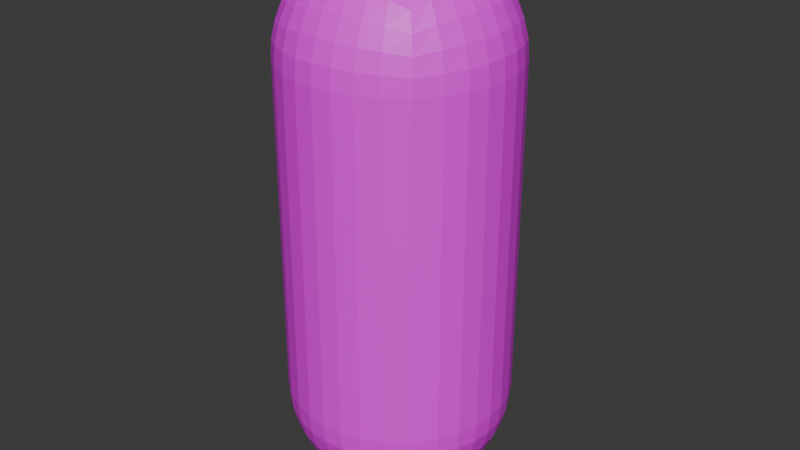 # Source: player1.blend  (saved by Blender 5.1.29; exported with 4.5.12 LTS)
import bpy
from mathutils import Matrix  # noqa: F401  (used for matrix-valued properties, if any)

bpy.ops.wm.read_factory_settings(use_empty=True)
scene = bpy.context.scene
scene.name = 'Scene'

# ---- collections
col_collection = bpy.data.collections.new('Collection'); scene.collection.children.link(col_collection)

# ---- images (referenced by path relative to the original .blend; pixels are not part of the script)
import os
ASSET_DIR = os.environ.get("B2B_ASSET_DIR", "")  # directory of the original .blend (textures are referenced by path, not embedded)
HERE = os.path.dirname(os.path.abspath(__file__))  # packed textures are extracted next to this script under _unpacked/

def load_image(name, relpath, width, height, colorspace="sRGB"):
    """Load a texture the original file referenced (path relative to the .blend, or extracted next to this script)."""
    p = next((c for c in (os.path.join(HERE, relpath), os.path.join(ASSET_DIR, relpath)) if relpath and os.path.exists(c)), "")
    if p:
        img = bpy.data.images.load(p, check_existing=True)
        img.name = name
    else:  # same state as the original file: an image datablock whose file is absent (Cycles renders it pink)
        img = bpy.data.images.new(name, width, height)
        img.source = "FILE"
        img.filepath = "//" + (relpath or name)
    img.colorspace_settings.name = colorspace
    return img
img_player1_base_color = load_image('Player1 Base Color', 'Player1 Base Color.png', 1024, 1024, 'sRGB')

# ---- materials (node trees are filled in below, after node groups)
mat_material_001 = bpy.data.materials.new('Material.001')

# ---- material node trees
mat_material_001.use_nodes = True; mat_material_001.node_tree.nodes.clear()
_N = mat_material_001.node_tree.nodes; _L = mat_material_001.node_tree.links
n0 = _N.new('ShaderNodeBsdfPrincipled'); n0.name = 'Principled BSDF'; n0.location = (-200, 100)
n1 = _N.new('ShaderNodeOutputMaterial'); n1.name = 'Material Output'; n1.location = (200, 100)
n2 = _N.new('ShaderNodeTexImage'); n2.name = 'Image Texture'; n2.location = (-490, 80)
n2.image = img_player1_base_color
_L.new(n0.outputs[0], n1.inputs[0])
_L.new(n2.outputs[0], n0.inputs[0])
n1.is_active_output = True

# ---- world
world_world = bpy.data.worlds.new('World'); scene.world = world_world
world_world.use_nodes = True; world_world.node_tree.nodes.clear()
_N = world_world.node_tree.nodes; _L = world_world.node_tree.links
n0 = _N.new('ShaderNodeOutputWorld'); n0.name = 'World Output'; n0.location = (200, 100)
n1 = _N.new('ShaderNodeBackground'); n1.name = 'Background'; n1.location = (-200, 100)
n1.inputs[0].default_value = (0.05088, 0.05088, 0.05088, 1.0)
_L.new(n1.outputs[0], n0.inputs[0])
n0.is_active_output = True
world_world.color = (0.05088, 0.05088, 0.05088)
world_world.sun_shadow_jitter_overblur = 0.0

# ---- meshes
me_roundcube = bpy.data.meshes.new('Roundcube')
me_roundcube.from_pydata([(0.3464, 0.3464, -1.246), (0.2598, 0.3824, -1.282), (0.1732, 0.4062, -1.306), (0.0866, 0.4198, -1.32), (0.0, 0.4243, -1.324), (-0.0866, 0.4198, -1.32), (-0.1732, 0.4062, -1.306), (-0.2598, 0.3824, -1.282), (0.3824, 0.3824, -1.16), (0.2868, 0.4421, -1.187), (0.1912, 0.4802, -1.205), (0.09561, 0.5017, -1.215), (0.0, 0.5087, -1.218), (-0.09561, 0.5017, -1.215), (-0.1912, 0.4802, -1.205), (-0.2868, 0.4421, -1.187), (0.4062, 0.4062, -1.073), (0.3047, 0.4802, -1.091), (0.2031, 0.5268, -1.103), (0.1016, 0.5528, -1.11), (0.0, 0.5612, -1.112), (-0.1016, 0.5528, -1.11), (-0.2031, 0.5268, -1.103), (-0.3047, 0.4802, -1.091), (0.4198, 0.4198, -0.9866), (0.3149, 0.5017, -0.9956), (0.2099, 0.5528, -1.002), (0.105, 0.5814, -1.005), (0.0, 0.5906, -1.006), (-0.105, 0.5814, -1.005), (-0.2099, 0.5528, -1.002), (-0.3149, 0.5017, -0.9956), (0.4243, 0.4243, -0.9), (0.4243, 0.4243, 0.9), (0.3182, 0.5087, -0.9), (0.3182, 0.5087, 0.9), (0.2121, 0.5612, -0.9), (0.2121, 0.5612, 0.9), (0.1061, 0.5906, -0.9), (0.1061, 0.5906, 0.9), (0.0, 0.6, -0.9), (0.0, 0.6, 0.9), (-0.1061, 0.5906, -0.9), (-0.1061, 0.5906, 0.9), (-0.2121, 0.5612, -0.9), (-0.2121, 0.5612, 0.9), (-0.3182, 0.5087, -0.9), (-0.3182, 0.5087, 0.9), (0.4198, 0.4198, 0.9866), (0.3149, 0.5017, 0.9956), (0.2099, 0.5528, 1.002), (0.105, 0.5814, 1.005), (0.0, 0.5906, 1.006), (-0.105, 0.5814, 1.005), (-0.2099, 0.5528, 1.002), (-0.3149, 0.5017, 0.9956), (0.4062, 0.4062, 1.073), (0.3047, 0.4802, 1.091), (0.2031, 0.5268, 1.103), (0.1016, 0.5528, 1.11), (0.0, 0.5612, 1.112), (-0.1016, 0.5528, 1.11), (-0.2031, 0.5268, 1.103), (-0.3047, 0.4802, 1.091), (0.3824, 0.3824, 1.16), (0.2868, 0.4421, 1.187), (0.1912, 0.4802, 1.205), (0.09561, 0.5017, 1.215), (0.0, 0.5087, 1.218), (-0.09561, 0.5017, 1.215), (-0.1912, 0.4802, 1.205), (-0.2868, 0.4421, 1.187), (-0.3464, 0.3464, -1.246), (-0.3824, 0.2598, -1.282), (-0.4062, 0.1732, -1.306), (-0.4198, 0.0866, -1.32), (-0.4243, 0.0, -1.324), (-0.4198, -0.0866, -1.32), (-0.4062, -0.1732, -1.306), (-0.3824, -0.2598, -1.282), (-0.3824, 0.3824, -1.16), (-0.4421, 0.2868, -1.187), (-0.4802, 0.1912, -1.205), (-0.5017, 0.09561, -1.215), (-0.5087, 0.0, -1.218), (-0.5017, -0.09561, -1.215), (-0.4802, -0.1912, -1.205), (-0.4421, -0.2868, -1.187), (-0.4062, 0.4062, -1.073), (-0.4802, 0.3047, -1.091), (-0.5268, 0.2031, -1.103), (-0.5528, 0.1016, -1.11), (-0.5612, 0.0, -1.112), (-0.5528, -0.1016, -1.11), (-0.5268, -0.2031, -1.103), (-0.4802, -0.3047, -1.091), (-0.4198, 0.4198, -0.9866), (-0.5017, 0.3149, -0.9956), (-0.5528, 0.2099, -1.002), (-0.5814, 0.105, -1.005), (-0.5906, 0.0, -1.006), (-0.5814, -0.105, -1.005), (-0.5528, -0.2099, -1.002), (-0.5017, -0.3149, -0.9956), (-0.4243, 0.4243, -0.9), (-0.4243, 0.4243, 0.9), (-0.5087, 0.3182, -0.9), (-0.5087, 0.3182, 0.9), (-0.5612, 0.2121, -0.9), (-0.5612, 0.2121, 0.9), (-0.5906, 0.1061, -0.9), (-0.5906, 0.1061, 0.9), (-0.6, 0.0, -0.9), (-0.6, 0.0, 0.9), (-0.5906, -0.1061, -0.9), (-0.5906, -0.1061, 0.9), (-0.5612, -0.2121, -0.9), (-0.5612, -0.2121, 0.9), (-0.5087, -0.3182, -0.9), (-0.5087, -0.3182, 0.9), (-0.4198, 0.4198, 0.9866), (-0.5017, 0.3149, 0.9956), (-0.5528, 0.2099, 1.002), (-0.5814, 0.105, 1.005), (-0.5906, 0.0, 1.006), (-0.5814, -0.105, 1.005), (-0.5528, -0.2099, 1.002), (-0.5017, -0.3149, 0.9956), (-0.4062, 0.4062, 1.073), (-0.4802, 0.3047, 1.091), (-0.5268, 0.2031, 1.103), (-0.5528, 0.1016, 1.11), (-0.5612, 0.0, 1.112), (-0.5528, -0.1016, 1.11), (-0.5268, -0.2031, 1.103), (-0.4802, -0.3047, 1.091), (-0.3824, 0.3824, 1.16), (-0.4421, 0.2868, 1.187), (-0.4802, 0.1912, 1.205), (-0.5017, 0.09561, 1.215), (-0.5087, 0.0, 1.218), (-0.5017, -0.09561, 1.215), (-0.4802, -0.1912, 1.205), (-0.4421, -0.2868, 1.187), (-0.3464, -0.3464, -1.246), (-0.2598, -0.3824, -1.282), (-0.1732, -0.4062, -1.306), (-0.0866, -0.4198, -1.32), (0.0, -0.4243, -1.324), (0.0866, -0.4198, -1.32), (0.1732, -0.4062, -1.306), (0.2598, -0.3824, -1.282), (-0.3824, -0.3824, -1.16), (-0.2868, -0.4421, -1.187), (-0.1912, -0.4802, -1.205), (-0.09561, -0.5017, -1.215), (0.0, -0.5087, -1.218), (0.09561, -0.5017, -1.215), (0.1912, -0.4802, -1.205), (0.2868, -0.4421, -1.187), (-0.4062, -0.4062, -1.073), (-0.3047, -0.4802, -1.091), (-0.2031, -0.5268, -1.103), (-0.1016, -0.5528, -1.11), (0.0, -0.5612, -1.112), (0.1016, -0.5528, -1.11), (0.2031, -0.5268, -1.103), (0.3047, -0.4802, -1.091), (-0.4198, -0.4198, -0.9866), (-0.3149, -0.5017, -0.9956), (-0.2099, -0.5528, -1.002), (-0.105, -0.5814, -1.005), (0.0, -0.5906, -1.006), (0.105, -0.5814, -1.005), (0.2099, -0.5528, -1.002), (0.3149, -0.5017, -0.9956), (-0.4243, -0.4243, -0.9), (-0.4243, -0.4243, 0.9), (-0.3182, -0.5087, -0.9), (-0.3182, -0.5087, 0.9), (-0.2121, -0.5612, -0.9), (-0.2121, -0.5612, 0.9), (-0.1061, -0.5906, -0.9), (-0.1061, -0.5906, 0.9), (0.0, -0.6, -0.9), (0.0, -0.6, 0.9), (0.1061, -0.5906, -0.9), (0.1061, -0.5906, 0.9), (0.2121, -0.5612, -0.9), (0.2121, -0.5612, 0.9), (0.3182, -0.5087, -0.9), (0.3182, -0.5087, 0.9), (-0.4198, -0.4198, 0.9866), (-0.3149, -0.5017, 0.9956), (-0.2099, -0.5528, 1.002), (-0.105, -0.5814, 1.005), (0.0, -0.5906, 1.006), (0.105, -0.5814, 1.005), (0.2099, -0.5528, 1.002), (0.3149, -0.5017, 0.9956), (-0.4062, -0.4062, 1.073), (-0.3047, -0.4802, 1.091), (-0.2031, -0.5268, 1.103), (-0.1016, -0.5528, 1.11), (0.0, -0.5612, 1.112), (0.1016, -0.5528, 1.11), (0.2031, -0.5268, 1.103), (0.3047, -0.4802, 1.091), (-0.3824, -0.3824, 1.16), (-0.2868, -0.4421, 1.187), (-0.1912, -0.4802, 1.205), (-0.09561, -0.5017, 1.215), (0.0, -0.5087, 1.218), (0.09561, -0.5017, 1.215), (0.1912, -0.4802, 1.205), (0.2868, -0.4421, 1.187), (0.3464, -0.3464, -1.246), (0.3824, -0.2598, -1.282), (0.4062, -0.1732, -1.306), (0.4198, -0.0866, -1.32), (0.4243, 0.0, -1.324), (0.4198, 0.0866, -1.32), (0.4062, 0.1732, -1.306), (0.3824, 0.2598, -1.282), (0.3824, -0.3824, -1.16), (0.4421, -0.2868, -1.187), (0.4802, -0.1912, -1.205), (0.5017, -0.09561, -1.215), (0.5087, 0.0, -1.218), (0.5017, 0.09561, -1.215), (0.4802, 0.1912, -1.205), (0.4421, 0.2868, -1.187), (0.4062, -0.4062, -1.073), (0.4802, -0.3047, -1.091), (0.5268, -0.2031, -1.103), (0.5528, -0.1016, -1.11), (0.5612, 0.0, -1.112), (0.5528, 0.1016, -1.11), (0.5268, 0.2031, -1.103), (0.4802, 0.3047, -1.091), (0.4198, -0.4198, -0.9866), (0.5017, -0.3149, -0.9956), (0.5528, -0.2099, -1.002), (0.5814, -0.105, -1.005), (0.5906, 0.0, -1.006), (0.5814, 0.105, -1.005), (0.5528, 0.2099, -1.002), (0.5017, 0.3149, -0.9956), (0.4243, -0.4243, -0.9), (0.4243, -0.4243, 0.9), (0.5087, -0.3182, -0.9), (0.5087, -0.3182, 0.9), (0.5612, -0.2121, -0.9), (0.5612, -0.2121, 0.9), (0.5906, -0.1061, -0.9), (0.5906, -0.1061, 0.9), (0.6, 0.0, -0.9), (0.6, 0.0, 0.9), (0.5906, 0.1061, -0.9), (0.5906, 0.1061, 0.9), (0.5612, 0.2121, -0.9), (0.5612, 0.2121, 0.9), (0.5087, 0.3182, -0.9), (0.5087, 0.3182, 0.9), (0.4198, -0.4198, 0.9866), (0.5017, -0.3149, 0.9956), (0.5528, -0.2099, 1.002), (0.5814, -0.105, 1.005), (0.5906, 0.0, 1.006), (0.5814, 0.105, 1.005), (0.5528, 0.2099, 1.002), (0.5017, 0.3149, 0.9956), (0.4062, -0.4062, 1.073), (0.4802, -0.3047, 1.091), (0.5268, -0.2031, 1.103), (0.5528, -0.1016, 1.11), (0.5612, 0.0, 1.112), (0.5528, 0.1016, 1.11), (0.5268, 0.2031, 1.103), (0.4802, 0.3047, 1.091), (0.3824, -0.3824, 1.16), (0.4421, -0.2868, 1.187), (0.4802, -0.1912, 1.205), (0.5017, -0.09561, 1.215), (0.5087, 0.0, 1.218), (0.5017, 0.09561, 1.215), (0.4802, 0.1912, 1.205), (0.4421, 0.2868, 1.187), (0.2868, -0.2868, -1.342), (0.1912, -0.3047, -1.38), (0.09561, -0.3149, -1.402), (0.0, -0.3182, -1.409), (-0.09561, -0.3149, -1.402), (-0.1912, -0.3047, -1.38), (-0.2868, -0.2868, -1.342), (0.3047, -0.1912, -1.38), (0.2031, -0.2031, -1.427), (0.1016, -0.2099, -1.453), (0.0, -0.2121, -1.461), (-0.1016, -0.2099, -1.453), (-0.2031, -0.2031, -1.427), (-0.3047, -0.1912, -1.38), (0.3149, -0.09561, -1.402), (0.2099, -0.1016, -1.453), (0.105, -0.105, -1.481), (0.0, -0.1061, -1.491), (-0.105, -0.105, -1.481), (-0.2099, -0.1016, -1.453), (-0.3149, -0.09561, -1.402), (0.3182, 0.0, -1.409), (0.2121, 0.0, -1.461), (0.1061, 0.0, -1.491), (0.0, 0.0, -1.5), (-0.1061, 0.0, -1.491), (-0.2121, 0.0, -1.461), (-0.3182, 0.0, -1.409), (0.3149, 0.09561, -1.402), (0.2099, 0.1016, -1.453), (0.105, 0.105, -1.481), (0.0, 0.1061, -1.491), (-0.105, 0.105, -1.481), (-0.2099, 0.1016, -1.453), (-0.3149, 0.09561, -1.402), (0.3047, 0.1912, -1.38), (0.2031, 0.2031, -1.427), (0.1016, 0.2099, -1.453), (0.0, 0.2121, -1.461), (-0.1016, 0.2099, -1.453), (-0.2031, 0.2031, -1.427), (-0.3047, 0.1912, -1.38), (0.2868, 0.2868, -1.342), (0.1912, 0.3047, -1.38), (0.09561, 0.3149, -1.402), (0.0, 0.3182, -1.409), (-0.09561, 0.3149, -1.402), (-0.1912, 0.3047, -1.38), (-0.2868, 0.2868, -1.342), (0.3464, 0.3464, 1.246), (0.2598, 0.3824, 1.282), (0.1732, 0.4062, 1.306), (0.0866, 0.4198, 1.32), (0.0, 0.4243, 1.324), (-0.0866, 0.4198, 1.32), (-0.1732, 0.4062, 1.306), (-0.2598, 0.3824, 1.282), (-0.3464, 0.3464, 1.246), (0.3824, 0.2598, 1.282), (0.2868, 0.2868, 1.342), (0.1912, 0.3047, 1.38), (0.09561, 0.3149, 1.402), (0.0, 0.3182, 1.409), (-0.09561, 0.3149, 1.402), (-0.1912, 0.3047, 1.38), (-0.2868, 0.2868, 1.342), (-0.3824, 0.2598, 1.282), (0.4062, 0.1732, 1.306), (0.3047, 0.1912, 1.38), (0.2031, 0.2031, 1.427), (0.1016, 0.2099, 1.453), (0.0, 0.2121, 1.461), (-0.1016, 0.2099, 1.453), (-0.2031, 0.2031, 1.427), (-0.3047, 0.1912, 1.38), (-0.4062, 0.1732, 1.306), (0.4198, 0.0866, 1.32), (0.3149, 0.09561, 1.402), (0.2099, 0.1016, 1.453), (0.105, 0.105, 1.481), (0.0, 0.1061, 1.491), (-0.105, 0.105, 1.481), (-0.2099, 0.1016, 1.453), (-0.3149, 0.09561, 1.402), (-0.4198, 0.0866, 1.32), (0.4243, 0.0, 1.324), (0.3182, 0.0, 1.409), (0.2121, 0.0, 1.461), (0.1061, 0.0, 1.491), (0.0, 0.0, 1.5), (-0.1061, 0.0, 1.491), (-0.2121, 0.0, 1.461), (-0.3182, 0.0, 1.409), (-0.4243, 0.0, 1.324), (0.4198, -0.0866, 1.32), (0.3149, -0.09561, 1.402), (0.2099, -0.1016, 1.453), (0.105, -0.105, 1.481), (0.0, -0.1061, 1.491), (-0.105, -0.105, 1.481), (-0.2099, -0.1016, 1.453), (-0.3149, -0.09561, 1.402), (-0.4198, -0.0866, 1.32), (0.4062, -0.1732, 1.306), (0.3047, -0.1912, 1.38), (0.2031, -0.2031, 1.427), (0.1016, -0.2099, 1.453), (0.0, -0.2121, 1.461), (-0.1016, -0.2099, 1.453), (-0.2031, -0.2031, 1.427), (-0.3047, -0.1912, 1.38), (-0.4062, -0.1732, 1.306), (0.3824, -0.2598, 1.282), (0.2868, -0.2868, 1.342), (0.1912, -0.3047, 1.38), (0.09561, -0.3149, 1.402), (0.0, -0.3182, 1.409), (-0.09561, -0.3149, 1.402), (-0.1912, -0.3047, 1.38), (-0.2868, -0.2868, 1.342), (-0.3824, -0.2598, 1.282), (0.3464, -0.3464, 1.246), (0.2598, -0.3824, 1.282), (0.1732, -0.4062, 1.306), (0.0866, -0.4198, 1.32), (0.0, -0.4243, 1.324), (-0.0866, -0.4198, 1.32), (-0.1732, -0.4062, 1.306), (-0.2598, -0.3824, 1.282), (-0.3464, -0.3464, 1.246)], [], [(0, 1, 9, 8), (1, 2, 10, 9), (2, 3, 11, 10), (3, 4, 12, 11), (4, 5, 13, 12), (5, 6, 14, 13), (6, 7, 15, 14), (7, 72, 80, 15), (8, 9, 17, 16), (9, 10, 18, 17), (10, 11, 19, 18), (11, 12, 20, 19), (12, 13, 21, 20), (13, 14, 22, 21), (14, 15, 23, 22), (15, 80, 88, 23), (16, 17, 25, 24), (17, 18, 26, 25), (18, 19, 27, 26), (19, 20, 28, 27), (20, 21, 29, 28), (21, 22, 30, 29), (22, 23, 31, 30), (23, 88, 96, 31), (24, 25, 34, 32), (25, 26, 36, 34), (26, 27, 38, 36), (27, 28, 40, 38), (28, 29, 42, 40), (29, 30, 44, 42), (30, 31, 46, 44), (31, 96, 104, 46), (32, 34, 35, 33), (34, 36, 37, 35), (36, 38, 39, 37), (38, 40, 41, 39), (40, 42, 43, 41), (42, 44, 45, 43), (44, 46, 47, 45), (46, 104, 105, 47), (33, 35, 49, 48), (35, 37, 50, 49), (37, 39, 51, 50), (39, 41, 52, 51), (41, 43, 53, 52), (43, 45, 54, 53), (45, 47, 55, 54), (47, 105, 120, 55), (48, 49, 57, 56), (49, 50, 58, 57), (50, 51, 59, 58), (51, 52, 60, 59), (52, 53, 61, 60), (53, 54, 62, 61), (54, 55, 63, 62), (55, 120, 128, 63), (56, 57, 65, 64), (57, 58, 66, 65), (58, 59, 67, 66), (59, 60, 68, 67), (60, 61, 69, 68), (61, 62, 70, 69), (62, 63, 71, 70), (63, 128, 136, 71), (64, 65, 338, 337), (65, 66, 339, 338), (66, 67, 340, 339), (67, 68, 341, 340), (68, 69, 342, 341), (69, 70, 343, 342), (70, 71, 344, 343), (71, 136, 345, 344), (72, 73, 81, 80), (73, 74, 82, 81), (74, 75, 83, 82), (75, 76, 84, 83), (76, 77, 85, 84), (77, 78, 86, 85), (78, 79, 87, 86), (79, 144, 152, 87), (80, 81, 89, 88), (81, 82, 90, 89), (82, 83, 91, 90), (83, 84, 92, 91), (84, 85, 93, 92), (85, 86, 94, 93), (86, 87, 95, 94), (87, 152, 160, 95), (88, 89, 97, 96), (89, 90, 98, 97), (90, 91, 99, 98), (91, 92, 100, 99), (92, 93, 101, 100), (93, 94, 102, 101), (94, 95, 103, 102), (95, 160, 168, 103), (96, 97, 106, 104), (97, 98, 108, 106), (98, 99, 110, 108), (99, 100, 112, 110), (100, 101, 114, 112), (101, 102, 116, 114), (102, 103, 118, 116), (103, 168, 176, 118), (104, 106, 107, 105), (106, 108, 109, 107), (108, 110, 111, 109), (110, 112, 113, 111), (112, 114, 115, 113), (114, 116, 117, 115), (116, 118, 119, 117), (118, 176, 177, 119), (105, 107, 121, 120), (107, 109, 122, 121), (109, 111, 123, 122), (111, 113, 124, 123), (113, 115, 125, 124), (115, 117, 126, 125), (117, 119, 127, 126), (119, 177, 192, 127), (120, 121, 129, 128), (121, 122, 130, 129), (122, 123, 131, 130), (123, 124, 132, 131), (124, 125, 133, 132), (125, 126, 134, 133), (126, 127, 135, 134), (127, 192, 200, 135), (128, 129, 137, 136), (129, 130, 138, 137), (130, 131, 139, 138), (131, 132, 140, 139), (132, 133, 141, 140), (133, 134, 142, 141), (134, 135, 143, 142), (135, 200, 208, 143), (136, 137, 354, 345), (137, 138, 363, 354), (138, 139, 372, 363), (139, 140, 381, 372), (140, 141, 390, 381), (141, 142, 399, 390), (142, 143, 408, 399), (143, 208, 417, 408), (144, 145, 153, 152), (145, 146, 154, 153), (146, 147, 155, 154), (147, 148, 156, 155), (148, 149, 157, 156), (149, 150, 158, 157), (150, 151, 159, 158), (151, 216, 224, 159), (152, 153, 161, 160), (153, 154, 162, 161), (154, 155, 163, 162), (155, 156, 164, 163), (156, 157, 165, 164), (157, 158, 166, 165), (158, 159, 167, 166), (159, 224, 232, 167), (160, 161, 169, 168), (161, 162, 170, 169), (162, 163, 171, 170), (163, 164, 172, 171), (164, 165, 173, 172), (165, 166, 174, 173), (166, 167, 175, 174), (167, 232, 240, 175), (168, 169, 178, 176), (169, 170, 180, 178), (170, 171, 182, 180), (171, 172, 184, 182), (172, 173, 186, 184), (173, 174, 188, 186), (174, 175, 190, 188), (175, 240, 248, 190), (176, 178, 179, 177), (178, 180, 181, 179), (180, 182, 183, 181), (182, 184, 185, 183), (184, 186, 187, 185), (186, 188, 189, 187), (188, 190, 191, 189), (190, 248, 249, 191), (177, 179, 193, 192), (179, 181, 194, 193), (181, 183, 195, 194), (183, 185, 196, 195), (185, 187, 197, 196), (187, 189, 198, 197), (189, 191, 199, 198), (191, 249, 264, 199), (192, 193, 201, 200), (193, 194, 202, 201), (194, 195, 203, 202), (195, 196, 204, 203), (196, 197, 205, 204), (197, 198, 206, 205), (198, 199, 207, 206), (199, 264, 272, 207), (200, 201, 209, 208), (201, 202, 210, 209), (202, 203, 211, 210), (203, 204, 212, 211), (204, 205, 213, 212), (205, 206, 214, 213), (206, 207, 215, 214), (207, 272, 280, 215), (208, 209, 416, 417), (209, 210, 415, 416), (210, 211, 414, 415), (211, 212, 413, 414), (212, 213, 412, 413), (213, 214, 411, 412), (214, 215, 410, 411), (215, 280, 409, 410), (216, 217, 225, 224), (217, 218, 226, 225), (218, 219, 227, 226), (219, 220, 228, 227), (220, 221, 229, 228), (221, 222, 230, 229), (222, 223, 231, 230), (223, 0, 8, 231), (224, 225, 233, 232), (225, 226, 234, 233), (226, 227, 235, 234), (227, 228, 236, 235), (228, 229, 237, 236), (229, 230, 238, 237), (230, 231, 239, 238), (231, 8, 16, 239), (232, 233, 241, 240), (233, 234, 242, 241), (234, 235, 243, 242), (235, 236, 244, 243), (236, 237, 245, 244), (237, 238, 246, 245), (238, 239, 247, 246), (239, 16, 24, 247), (240, 241, 250, 248), (241, 242, 252, 250), (242, 243, 254, 252), (243, 244, 256, 254), (244, 245, 258, 256), (245, 246, 260, 258), (246, 247, 262, 260), (247, 24, 32, 262), (248, 250, 251, 249), (250, 252, 253, 251), (252, 254, 255, 253), (254, 256, 257, 255), (256, 258, 259, 257), (258, 260, 261, 259), (260, 262, 263, 261), (262, 32, 33, 263), (249, 251, 265, 264), (251, 253, 266, 265), (253, 255, 267, 266), (255, 257, 268, 267), (257, 259, 269, 268), (259, 261, 270, 269), (261, 263, 271, 270), (263, 33, 48, 271), (264, 265, 273, 272), (265, 266, 274, 273), (266, 267, 275, 274), (267, 268, 276, 275), (268, 269, 277, 276), (269, 270, 278, 277), (270, 271, 279, 278), (271, 48, 56, 279), (272, 273, 281, 280), (273, 274, 282, 281), (274, 275, 283, 282), (275, 276, 284, 283), (276, 277, 285, 284), (277, 278, 286, 285), (278, 279, 287, 286), (279, 56, 64, 287), (280, 281, 400, 409), (281, 282, 391, 400), (282, 283, 382, 391), (283, 284, 373, 382), (284, 285, 364, 373), (285, 286, 355, 364), (286, 287, 346, 355), (287, 64, 337, 346), (216, 151, 288, 217), (151, 150, 289, 288), (150, 149, 290, 289), (149, 148, 291, 290), (148, 147, 292, 291), (147, 146, 293, 292), (146, 145, 294, 293), (145, 144, 79, 294), (217, 288, 295, 218), (288, 289, 296, 295), (289, 290, 297, 296), (290, 291, 298, 297), (291, 292, 299, 298), (292, 293, 300, 299), (293, 294, 301, 300), (294, 79, 78, 301), (218, 295, 302, 219), (295, 296, 303, 302), (296, 297, 304, 303), (297, 298, 305, 304), (298, 299, 306, 305), (299, 300, 307, 306), (300, 301, 308, 307), (301, 78, 77, 308), (219, 302, 309, 220), (302, 303, 310, 309), (303, 304, 311, 310), (304, 305, 312, 311), (305, 306, 313, 312), (306, 307, 314, 313), (307, 308, 315, 314), (308, 77, 76, 315), (220, 309, 316, 221), (309, 310, 317, 316), (310, 311, 318, 317), (311, 312, 319, 318), (312, 313, 320, 319), (313, 314, 321, 320), (314, 315, 322, 321), (315, 76, 75, 322), (221, 316, 323, 222), (316, 317, 324, 323), (317, 318, 325, 324), (318, 319, 326, 325), (319, 320, 327, 326), (320, 321, 328, 327), (321, 322, 329, 328), (322, 75, 74, 329), (222, 323, 330, 223), (323, 324, 331, 330), (324, 325, 332, 331), (325, 326, 333, 332), (326, 327, 334, 333), (327, 328, 335, 334), (328, 329, 336, 335), (329, 74, 73, 336), (223, 330, 1, 0), (330, 331, 2, 1), (331, 332, 3, 2), (332, 333, 4, 3), (333, 334, 5, 4), (334, 335, 6, 5), (335, 336, 7, 6), (336, 73, 72, 7), (337, 338, 347, 346), (338, 339, 348, 347), (339, 340, 349, 348), (340, 341, 350, 349), (341, 342, 351, 350), (342, 343, 352, 351), (343, 344, 353, 352), (344, 345, 354, 353), (346, 347, 356, 355), (347, 348, 357, 356), (348, 349, 358, 357), (349, 350, 359, 358), (350, 351, 360, 359), (351, 352, 361, 360), (352, 353, 362, 361), (353, 354, 363, 362), (355, 356, 365, 364), (356, 357, 366, 365), (357, 358, 367, 366), (358, 359, 368, 367), (359, 360, 369, 368), (360, 361, 370, 369), (361, 362, 371, 370), (362, 363, 372, 371), (364, 365, 374, 373), (365, 366, 375, 374), (366, 367, 376, 375), (367, 368, 377, 376), (368, 369, 378, 377), (369, 370, 379, 378), (370, 371, 380, 379), (371, 372, 381, 380), (373, 374, 383, 382), (374, 375, 384, 383), (375, 376, 385, 384), (376, 377, 386, 385), (377, 378, 387, 386), (378, 379, 388, 387), (379, 380, 389, 388), (380, 381, 390, 389), (382, 383, 392, 391), (383, 384, 393, 392), (384, 385, 394, 393), (385, 386, 395, 394), (386, 387, 396, 395), (387, 388, 397, 396), (388, 389, 398, 397), (389, 390, 399, 398), (391, 392, 401, 400), (392, 393, 402, 401), (393, 394, 403, 402), (394, 395, 404, 403), (395, 396, 405, 404), (396, 397, 406, 405), (397, 398, 407, 406), (398, 399, 408, 407), (400, 401, 410, 409), (401, 402, 411, 410), (402, 403, 412, 411), (403, 404, 413, 412), (404, 405, 414, 413), (405, 406, 415, 414), (406, 407, 416, 415), (407, 408, 417, 416)])
_uv = me_roundcube.uv_layers.new(name='UVMap')
_uv.uv.foreach_set('vector', [0.6308, 0.517, 0.6102, 0.5294, 0.6041, 0.5019, 0.6304, 0.4925, 0.6102, 0.5294, 0.592, 0.5403, 0.5818, 0.5112, 0.6041, 0.5019, 0.592, 0.5403, 0.5757, 0.55, 0.5627, 0.5203, 0.5818, 0.5112, 0.5757, 0.55, 0.5612, 0.5586, 0.5463, 0.5293, 0.5627, 0.5203, 0.5612, 0.5586, 0.5484, 0.5661, 0.5325, 0.5381, 0.5463, 0.5293, 0.1688, 0.6568, 0.1504, 0.6533, 0.1587, 0.6287, 0.18, 0.6315, 0.1504, 0.6533, 0.1305, 0.6472, 0.1348, 0.624, 0.1587, 0.6287, 0.1305, 0.6472, 0.1087, 0.6382, 0.1077, 0.6171, 0.1348, 0.624, 0.6304, 0.4925, 0.6041, 0.5019, 0.6004, 0.4771, 0.6303, 0.4703, 0.6041, 0.5019, 0.5818, 0.5112, 0.5757, 0.485, 0.6004, 0.4771, 0.5818, 0.5112, 0.5627, 0.5203, 0.5549, 0.4936, 0.5757, 0.485, 0.5627, 0.5203, 0.5463, 0.5293, 0.5373, 0.5028, 0.5549, 0.4936, 0.1991, 0.6325, 0.18, 0.6315, 0.187, 0.606, 0.2075, 0.6069, 0.18, 0.6315, 0.1587, 0.6287, 0.1639, 0.6041, 0.187, 0.606, 0.1587, 0.6287, 0.1348, 0.624, 0.1376, 0.6008, 0.1639, 0.6041, 0.1348, 0.624, 0.1077, 0.6171, 0.1072, 0.596, 0.1376, 0.6008, 0.6303, 0.4703, 0.6004, 0.4771, 0.5987, 0.4545, 0.6305, 0.4499, 0.6004, 0.4771, 0.5757, 0.485, 0.5726, 0.461, 0.5987, 0.4545, 0.5757, 0.485, 0.5549, 0.4936, 0.5508, 0.469, 0.5726, 0.461, 0.5549, 0.4936, 0.5373, 0.5028, 0.5325, 0.4782, 0.5508, 0.469, 0.2075, 0.6069, 0.187, 0.606, 0.1911, 0.5806, 0.2123, 0.5811, 0.187, 0.606, 0.1639, 0.6041, 0.1669, 0.5794, 0.1911, 0.5806, 0.1639, 0.6041, 0.1376, 0.6008, 0.1393, 0.5776, 0.1669, 0.5794, 0.1376, 0.6008, 0.1072, 0.596, 0.107, 0.575, 0.1393, 0.5776, 0.6305, 0.4499, 0.5987, 0.4545, 0.5985, 0.4337, 0.6309, 0.4312, 0.5987, 0.4545, 0.5726, 0.461, 0.5721, 0.4391, 0.5985, 0.4337, 0.5726, 0.461, 0.5508, 0.469, 0.5499, 0.4464, 0.5721, 0.4391, 0.2307, 0.5811, 0.2123, 0.5811, 0.2141, 0.5554, 0.2327, 0.5556, 0.2123, 0.5811, 0.1911, 0.5806, 0.1927, 0.5551, 0.2141, 0.5554, 0.1911, 0.5806, 0.1669, 0.5794, 0.1681, 0.5548, 0.1927, 0.5551, 0.1669, 0.5794, 0.1393, 0.5776, 0.1401, 0.5544, 0.1681, 0.5548, 0.1393, 0.5776, 0.107, 0.575, 0.1071, 0.5539, 0.1401, 0.5544, 0.6309, 0.4312, 0.5985, 0.4337, 0.61, 0.06072, 0.6423, 0.05816, 0.5985, 0.4337, 0.5721, 0.4391, 0.5835, 0.06604, 0.61, 0.06072, 0.5721, 0.4391, 0.5499, 0.4464, 0.5614, 0.07337, 0.5835, 0.06604, 0.2327, 0.5556, 0.2141, 0.5554, 0.2201, 0.1178, 0.2387, 0.1181, 0.2141, 0.5554, 0.1927, 0.5551, 0.1986, 0.1175, 0.2201, 0.1178, 0.1927, 0.5551, 0.1681, 0.5548, 0.1741, 0.1172, 0.1986, 0.1175, 0.1681, 0.5548, 0.1401, 0.5544, 0.146, 0.1168, 0.1741, 0.1172, 0.1401, 0.5544, 0.1071, 0.5539, 0.1131, 0.1164, 0.146, 0.1168, 0.6423, 0.05816, 0.61, 0.06072, 0.6114, 0.04182, 0.643, 0.04102, 0.61, 0.06072, 0.5835, 0.06604, 0.5854, 0.04593, 0.6114, 0.04182, 0.5835, 0.06604, 0.5614, 0.07337, 0.5636, 0.05252, 0.5854, 0.04593, 0.2387, 0.1181, 0.2201, 0.1178, 0.219, 0.09203, 0.2374, 0.09255, 0.2201, 0.1178, 0.1986, 0.1175, 0.1978, 0.09201, 0.219, 0.09203, 0.1986, 0.1175, 0.1741, 0.1172, 0.1736, 0.0925, 0.1978, 0.09201, 0.1741, 0.1172, 0.146, 0.1168, 0.1459, 0.09357, 0.1736, 0.0925, 0.146, 0.1168, 0.1131, 0.1164, 0.1135, 0.09532, 0.1459, 0.09357, 0.643, 0.04102, 0.6114, 0.04182, 0.6143, 0.02482, 0.6439, 0.02551, 0.6114, 0.04182, 0.5854, 0.04593, 0.5898, 0.02778, 0.6143, 0.02482, 0.2528, 0.09358, 0.2374, 0.09255, 0.2327, 0.06696, 0.2479, 0.06883, 0.2374, 0.09255, 0.219, 0.09203, 0.2148, 0.06618, 0.2327, 0.06696, 0.219, 0.09203, 0.1978, 0.09201, 0.1944, 0.06644, 0.2148, 0.06618, 0.1978, 0.09201, 0.1736, 0.0925, 0.1712, 0.06778, 0.1944, 0.06644, 0.1736, 0.0925, 0.1459, 0.09357, 0.1449, 0.07031, 0.1712, 0.06778, 0.1459, 0.09357, 0.1135, 0.09532, 0.1143, 0.07428, 0.1449, 0.07031, 0.6439, 0.02551, 0.6143, 0.02482, 0.6192, 0.009968, 0.6451, 0.01184, 0.6143, 0.02482, 0.5898, 0.02778, 0.5971, 0.01187, 0.6192, 0.009968, 0.2479, 0.06883, 0.2327, 0.06696, 0.2241, 0.04133, 0.2388, 0.04401, 0.2327, 0.06696, 0.2148, 0.06618, 0.2071, 0.04029, 0.2241, 0.04133, 0.2148, 0.06618, 0.1944, 0.06644, 0.188, 0.04084, 0.2071, 0.04029, 0.1944, 0.06644, 0.1712, 0.06778, 0.1666, 0.04303, 0.188, 0.04084, 0.1712, 0.06778, 0.1449, 0.07031, 0.1427, 0.04704, 0.1666, 0.04303, 0.1449, 0.07031, 0.1143, 0.07428, 0.1154, 0.05324, 0.1427, 0.04704, 0.6858, 0.66, 0.7091, 0.6742, 0.6994, 0.6853, 0.6821, 0.6707, 0.7091, 0.6742, 0.7278, 0.6907, 0.714, 0.7013, 0.6994, 0.6853, 0.7278, 0.6907, 0.7427, 0.7092, 0.7263, 0.7186, 0.714, 0.7013, 0.7427, 0.7092, 0.7545, 0.7292, 0.7366, 0.7369, 0.7263, 0.7186, 0.2071, 0.04029, 0.188, 0.04084, 0.1775, 0.01518, 0.1946, 0.01433, 0.188, 0.04084, 0.1666, 0.04303, 0.159, 0.01824, 0.1775, 0.01518, 0.1666, 0.04303, 0.1427, 0.04704, 0.139, 0.02374, 0.159, 0.01824, 0.1427, 0.04704, 0.1154, 0.05324, 0.117, 0.0322, 0.139, 0.02374, 0.1087, 0.6382, 0.08856, 0.6467, 0.08175, 0.6233, 0.1077, 0.6171, 0.08856, 0.6467, 0.07073, 0.6522, 0.05985, 0.6274, 0.08175, 0.6233, 0.9741, 0.5688, 0.9601, 0.5628, 0.9754, 0.5342, 0.9897, 0.5424, 0.9601, 0.5628, 0.9448, 0.5558, 0.9588, 0.526, 0.9754, 0.5342, 0.9448, 0.5558, 0.9281, 0.5478, 0.9401, 0.5177, 0.9588, 0.526, 0.9281, 0.5478, 0.9101, 0.5388, 0.9191, 0.5093, 0.9401, 0.5177, 0.9101, 0.5388, 0.8905, 0.5286, 0.8955, 0.5009, 0.9191, 0.5093, 0.8905, 0.5286, 0.869, 0.517, 0.8686, 0.4925, 0.8955, 0.5009, 0.1077, 0.6171, 0.08175, 0.6233, 0.0776, 0.6, 0.1072, 0.596, 0.08175, 0.6233, 0.05985, 0.6274, 0.05322, 0.6026, 0.0776, 0.6, 0.05985, 0.6274, 0.04112, 0.6296, 0.03273, 0.6039, 0.05322, 0.6026, 0.9754, 0.5342, 0.9588, 0.526, 0.9678, 0.4991, 0.9852, 0.5083, 0.9588, 0.526, 0.9401, 0.5177, 0.9477, 0.4907, 0.9678, 0.4991, 0.9401, 0.5177, 0.9191, 0.5093, 0.9249, 0.4829, 0.9477, 0.4907, 0.9191, 0.5093, 0.8955, 0.5009, 0.8988, 0.476, 0.9249, 0.4829, 0.8955, 0.5009, 0.8686, 0.4925, 0.8685, 0.4703, 0.8988, 0.476, 0.1072, 0.596, 0.0776, 0.6, 0.07543, 0.5767, 0.107, 0.575, 0.0776, 0.6, 0.05322, 0.6026, 0.04968, 0.5778, 0.07543, 0.5767, 0.05322, 0.6026, 0.03273, 0.6039, 0.02821, 0.5784, 0.04968, 0.5778, 0.9852, 0.5083, 0.9678, 0.4991, 0.9731, 0.4744, 0.991, 0.4841, 0.9678, 0.4991, 0.9477, 0.4907, 0.9522, 0.466, 0.9731, 0.4744, 0.9477, 0.4907, 0.9249, 0.4829, 0.9284, 0.4588, 0.9522, 0.466, 0.9249, 0.4829, 0.8988, 0.476, 0.9009, 0.4533, 0.9284, 0.4588, 0.8988, 0.476, 0.8685, 0.4703, 0.8687, 0.4499, 0.9009, 0.4533, 0.107, 0.575, 0.07543, 0.5767, 0.07494, 0.5535, 0.1071, 0.5539, 0.07543, 0.5767, 0.04968, 0.5778, 0.04877, 0.5531, 0.07494, 0.5535, 0.04968, 0.5778, 0.02821, 0.5784, 0.02699, 0.5528, 0.04877, 0.5531, 0.02821, 0.5784, 0.0104, 0.5784, 0.008966, 0.5526, 0.02699, 0.5528, 0.9731, 0.4744, 0.9522, 0.466, 0.9542, 0.4433, 0.9752, 0.4516, 0.9522, 0.466, 0.9284, 0.4588, 0.9299, 0.4368, 0.9542, 0.4433, 0.9284, 0.4588, 0.9009, 0.4533, 0.902, 0.4325, 0.9299, 0.4368, 0.9009, 0.4533, 0.8687, 0.4499, 0.8691, 0.4312, 0.902, 0.4325, 0.1071, 0.5539, 0.07494, 0.5535, 0.0809, 0.1159, 0.1131, 0.1164, 0.07494, 0.5535, 0.04877, 0.5531, 0.05473, 0.1156, 0.0809, 0.1159, 0.04877, 0.5531, 0.02699, 0.5528, 0.03295, 0.1153, 0.05473, 0.1156, 0.02699, 0.5528, 0.008966, 0.5526, 0.01492, 0.115, 0.03295, 0.1153, 0.9752, 0.4516, 0.9542, 0.4433, 0.9656, 0.07025, 0.9867, 0.07855, 0.9542, 0.4433, 0.9299, 0.4368, 0.9414, 0.06379, 0.9656, 0.07025, 0.9299, 0.4368, 0.902, 0.4325, 0.9135, 0.05949, 0.9414, 0.06379, 0.902, 0.4325, 0.8691, 0.4312, 0.8806, 0.05816, 0.9135, 0.05949, 0.1131, 0.1164, 0.0809, 0.1159, 0.08202, 0.0927, 0.1135, 0.09532, 0.0809, 0.1159, 0.05473, 0.1156, 0.05631, 0.09091, 0.08202, 0.0927, 0.05473, 0.1156, 0.03295, 0.1153, 0.03486, 0.08979, 0.05631, 0.09091, 0.03295, 0.1153, 0.01492, 0.115, 0.01706, 0.08928, 0.03486, 0.08979, 0.9867, 0.07855, 0.9656, 0.07025, 0.965, 0.04945, 0.9859, 0.05745, 0.9656, 0.07025, 0.9414, 0.06379, 0.9411, 0.04372, 0.965, 0.04945, 0.9414, 0.06379, 0.9135, 0.05949, 0.9136, 0.04062, 0.9411, 0.04372, 0.9135, 0.05949, 0.8806, 0.05816, 0.8812, 0.04102, 0.9136, 0.04062, 0.1135, 0.09532, 0.08202, 0.0927, 0.08482, 0.0695, 0.1143, 0.07428, 0.08202, 0.0927, 0.05631, 0.09091, 0.06052, 0.06628, 0.08482, 0.0695, 0.05631, 0.09091, 0.03486, 0.08979, 0.04007, 0.06434, 0.06052, 0.06628, 0.03486, 0.08979, 0.01706, 0.08928, 0.02294, 0.06357, 0.04007, 0.06434, 0.9859, 0.05745, 0.965, 0.04945, 0.9618, 0.03065, 0.9819, 0.0382, 0.965, 0.04945, 0.9411, 0.04372, 0.9389, 0.02569, 0.9618, 0.03065, 0.9411, 0.04372, 0.9136, 0.04062, 0.9127, 0.02369, 0.9389, 0.02569, 0.9136, 0.04062, 0.8812, 0.04102, 0.8821, 0.02551, 0.9127, 0.02369, 0.1143, 0.07428, 0.08482, 0.0695, 0.0896, 0.04632, 0.1154, 0.05324, 0.08482, 0.0695, 0.06052, 0.06628, 0.06782, 0.04169, 0.0896, 0.04632, 0.06052, 0.06628, 0.04007, 0.06434, 0.04916, 0.03895, 0.06782, 0.04169, 0.04007, 0.06434, 0.02294, 0.06357, 0.03321, 0.03792, 0.04916, 0.03895, 0.02294, 0.06357, 0.008966, 0.06392, 0.01987, 0.03855, 0.03321, 0.03792, 0.9618, 0.03065, 0.9389, 0.02569, 0.9344, 0.01, 0.9555, 0.01417, 0.9389, 0.02569, 0.9127, 0.02369, 0.9106, 0.008966, 0.9344, 0.01, 0.9127, 0.02369, 0.8821, 0.02551, 0.8833, 0.01184, 0.9106, 0.008966, 0.1154, 0.05324, 0.0896, 0.04632, 0.09705, 0.02317, 0.117, 0.0322, 0.0896, 0.04632, 0.06782, 0.04169, 0.07938, 0.01715, 0.09705, 0.02317, 0.06782, 0.04169, 0.04916, 0.03895, 0.06359, 0.01363, 0.07938, 0.01715, 0.7181, 0.8828, 0.698, 0.8945, 0.6894, 0.8747, 0.7078, 0.8646, 0.698, 0.8945, 0.6764, 0.9032, 0.67, 0.8831, 0.6894, 0.8747, 0.6764, 0.9032, 0.6532, 0.9088, 0.6496, 0.8895, 0.67, 0.8831, 0.6532, 0.9088, 0.6281, 0.911, 0.6281, 0.8939, 0.6496, 0.8895, 0.6281, 0.911, 0.6008, 0.9085, 0.6051, 0.8957, 0.6281, 0.8939, 0.869, 0.517, 0.8485, 0.5294, 0.8423, 0.5019, 0.8686, 0.4925, 0.8485, 0.5294, 0.8302, 0.5403, 0.82, 0.5112, 0.8423, 0.5019, 0.8302, 0.5403, 0.814, 0.55, 0.8009, 0.5203, 0.82, 0.5112, 0.814, 0.55, 0.7995, 0.5586, 0.7845, 0.5293, 0.8009, 0.5203, 0.7995, 0.5586, 0.7866, 0.5661, 0.7707, 0.5381, 0.7845, 0.5293, 0.4306, 0.6568, 0.4122, 0.6533, 0.4205, 0.6287, 0.4418, 0.6315, 0.4122, 0.6533, 0.3923, 0.6472, 0.3966, 0.624, 0.4205, 0.6287, 0.3923, 0.6472, 0.3705, 0.6382, 0.3695, 0.6171, 0.3966, 0.624, 0.8686, 0.4925, 0.8423, 0.5019, 0.8387, 0.4771, 0.8685, 0.4703, 0.8423, 0.5019, 0.82, 0.5112, 0.814, 0.485, 0.8387, 0.4771, 0.82, 0.5112, 0.8009, 0.5203, 0.7931, 0.4936, 0.814, 0.485, 0.8009, 0.5203, 0.7845, 0.5293, 0.7755, 0.5028, 0.7931, 0.4936, 0.4609, 0.6325, 0.4418, 0.6315, 0.4488, 0.606, 0.4693, 0.6069, 0.4418, 0.6315, 0.4205, 0.6287, 0.4257, 0.6041, 0.4488, 0.606, 0.4205, 0.6287, 0.3966, 0.624, 0.3994, 0.6008, 0.4257, 0.6041, 0.3966, 0.624, 0.3695, 0.6171, 0.369, 0.596, 0.3994, 0.6008, 0.8685, 0.4703, 0.8387, 0.4771, 0.8369, 0.4545, 0.8687, 0.4499, 0.8387, 0.4771, 0.814, 0.485, 0.8109, 0.461, 0.8369, 0.4545, 0.814, 0.485, 0.7931, 0.4936, 0.789, 0.469, 0.8109, 0.461, 0.7931, 0.4936, 0.7755, 0.5028, 0.7707, 0.4782, 0.789, 0.469, 0.4693, 0.6069, 0.4488, 0.606, 0.4529, 0.5806, 0.4741, 0.5811, 0.4488, 0.606, 0.4257, 0.6041, 0.4287, 0.5794, 0.4529, 0.5806, 0.4257, 0.6041, 0.3994, 0.6008, 0.4011, 0.5776, 0.4287, 0.5794, 0.3994, 0.6008, 0.369, 0.596, 0.3688, 0.575, 0.4011, 0.5776, 0.8687, 0.4499, 0.8369, 0.4545, 0.8368, 0.4337, 0.8691, 0.4312, 0.8369, 0.4545, 0.8109, 0.461, 0.8103, 0.4391, 0.8368, 0.4337, 0.8109, 0.461, 0.789, 0.469, 0.7882, 0.4464, 0.8103, 0.4391, 0.4925, 0.5811, 0.4741, 0.5811, 0.4759, 0.5554, 0.4945, 0.5556, 0.4741, 0.5811, 0.4529, 0.5806, 0.4544, 0.5551, 0.4759, 0.5554, 0.4529, 0.5806, 0.4287, 0.5794, 0.4299, 0.5548, 0.4544, 0.5551, 0.4287, 0.5794, 0.4011, 0.5776, 0.4018, 0.5544, 0.4299, 0.5548, 0.4011, 0.5776, 0.3688, 0.575, 0.3689, 0.5539, 0.4018, 0.5544, 0.8691, 0.4312, 0.8368, 0.4337, 0.8482, 0.06072, 0.8806, 0.05816, 0.8368, 0.4337, 0.8103, 0.4391, 0.8218, 0.06604, 0.8482, 0.06072, 0.8103, 0.4391, 0.7882, 0.4464, 0.7996, 0.07337, 0.8218, 0.06604, 0.4945, 0.5556, 0.4759, 0.5554, 0.4819, 0.1178, 0.5004, 0.1181, 0.4759, 0.5554, 0.4544, 0.5551, 0.4604, 0.1175, 0.4819, 0.1178, 0.4544, 0.5551, 0.4299, 0.5548, 0.4359, 0.1172, 0.4604, 0.1175, 0.4299, 0.5548, 0.4018, 0.5544, 0.4078, 0.1168, 0.4359, 0.1172, 0.4018, 0.5544, 0.3689, 0.5539, 0.3749, 0.1164, 0.4078, 0.1168, 0.8806, 0.05816, 0.8482, 0.06072, 0.8496, 0.04182, 0.8812, 0.04102, 0.8482, 0.06072, 0.8218, 0.06604, 0.8236, 0.04593, 0.8496, 0.04182, 0.8218, 0.06604, 0.7996, 0.07337, 0.8018, 0.05252, 0.8236, 0.04593, 0.5004, 0.1181, 0.4819, 0.1178, 0.4808, 0.09203, 0.4992, 0.09255, 0.4819, 0.1178, 0.4604, 0.1175, 0.4595, 0.09201, 0.4808, 0.09203, 0.4604, 0.1175, 0.4359, 0.1172, 0.4353, 0.0925, 0.4595, 0.09201, 0.4359, 0.1172, 0.4078, 0.1168, 0.4077, 0.09357, 0.4353, 0.0925, 0.4078, 0.1168, 0.3749, 0.1164, 0.3753, 0.09532, 0.4077, 0.09357, 0.8812, 0.04102, 0.8496, 0.04182, 0.8526, 0.02482, 0.8821, 0.02551, 0.8496, 0.04182, 0.8236, 0.04593, 0.828, 0.02778, 0.8526, 0.02482, 0.5146, 0.09358, 0.4992, 0.09255, 0.4945, 0.06696, 0.5097, 0.06883, 0.4992, 0.09255, 0.4808, 0.09203, 0.4766, 0.06618, 0.4945, 0.06696, 0.4808, 0.09203, 0.4595, 0.09201, 0.4562, 0.06644, 0.4766, 0.06618, 0.4595, 0.09201, 0.4353, 0.0925, 0.433, 0.06778, 0.4562, 0.06644, 0.4353, 0.0925, 0.4077, 0.09357, 0.4066, 0.07031, 0.433, 0.06778, 0.4077, 0.09357, 0.3753, 0.09532, 0.3761, 0.07428, 0.4066, 0.07031, 0.8821, 0.02551, 0.8526, 0.02482, 0.8574, 0.009968, 0.8833, 0.01184, 0.8526, 0.02482, 0.828, 0.02778, 0.8354, 0.01187, 0.8574, 0.009968, 0.5097, 0.06883, 0.4945, 0.06696, 0.4859, 0.04133, 0.5006, 0.04401, 0.4945, 0.06696, 0.4766, 0.06618, 0.4689, 0.04029, 0.4859, 0.04133, 0.4766, 0.06618, 0.4562, 0.06644, 0.4498, 0.04084, 0.4689, 0.04029, 0.4562, 0.06644, 0.433, 0.06778, 0.4284, 0.04303, 0.4498, 0.04084, 0.433, 0.06778, 0.4066, 0.07031, 0.4045, 0.04704, 0.4284, 0.04303, 0.4066, 0.07031, 0.3761, 0.07428, 0.3772, 0.05324, 0.4045, 0.04704, 0.6008, 0.9085, 0.5776, 0.8937, 0.5882, 0.8802, 0.6051, 0.8957, 0.5776, 0.8937, 0.5591, 0.8767, 0.5738, 0.8636, 0.5882, 0.8802, 0.5591, 0.8767, 0.5443, 0.858, 0.5616, 0.846, 0.5738, 0.8636, 0.5443, 0.858, 0.5325, 0.8378, 0.5514, 0.8275, 0.5616, 0.846, 0.4689, 0.04029, 0.4498, 0.04084, 0.4393, 0.01518, 0.4563, 0.01433, 0.4498, 0.04084, 0.4284, 0.04303, 0.4208, 0.01824, 0.4393, 0.01518, 0.4284, 0.04303, 0.4045, 0.04704, 0.4008, 0.02374, 0.4208, 0.01824, 0.4045, 0.04704, 0.3772, 0.05324, 0.3788, 0.0322, 0.4008, 0.02374, 0.3705, 0.6382, 0.3503, 0.6467, 0.3435, 0.6233, 0.3695, 0.6171, 0.3503, 0.6467, 0.3325, 0.6522, 0.3216, 0.6274, 0.3435, 0.6233, 0.7359, 0.5688, 0.7219, 0.5628, 0.7372, 0.5342, 0.7515, 0.5424, 0.7219, 0.5628, 0.7066, 0.5558, 0.7206, 0.526, 0.7372, 0.5342, 0.7066, 0.5558, 0.6899, 0.5478, 0.7018, 0.5177, 0.7206, 0.526, 0.6899, 0.5478, 0.6718, 0.5388, 0.6809, 0.5093, 0.7018, 0.5177, 0.6718, 0.5388, 0.6522, 0.5286, 0.6573, 0.5009, 0.6809, 0.5093, 0.6522, 0.5286, 0.6308, 0.517, 0.6304, 0.4925, 0.6573, 0.5009, 0.3695, 0.6171, 0.3435, 0.6233, 0.3394, 0.6, 0.369, 0.596, 0.3435, 0.6233, 0.3216, 0.6274, 0.315, 0.6026, 0.3394, 0.6, 0.3216, 0.6274, 0.3029, 0.6296, 0.2945, 0.6039, 0.315, 0.6026, 0.7372, 0.5342, 0.7206, 0.526, 0.7296, 0.4991, 0.747, 0.5083, 0.7206, 0.526, 0.7018, 0.5177, 0.7095, 0.4907, 0.7296, 0.4991, 0.7018, 0.5177, 0.6809, 0.5093, 0.6866, 0.4829, 0.7095, 0.4907, 0.6809, 0.5093, 0.6573, 0.5009, 0.6606, 0.476, 0.6866, 0.4829, 0.6573, 0.5009, 0.6304, 0.4925, 0.6303, 0.4703, 0.6606, 0.476, 0.369, 0.596, 0.3394, 0.6, 0.3372, 0.5767, 0.3688, 0.575, 0.3394, 0.6, 0.315, 0.6026, 0.3115, 0.5778, 0.3372, 0.5767, 0.315, 0.6026, 0.2945, 0.6039, 0.29, 0.5784, 0.3115, 0.5778, 0.747, 0.5083, 0.7296, 0.4991, 0.7349, 0.4744, 0.7528, 0.4841, 0.7296, 0.4991, 0.7095, 0.4907, 0.714, 0.466, 0.7349, 0.4744, 0.7095, 0.4907, 0.6866, 0.4829, 0.6901, 0.4588, 0.714, 0.466, 0.6866, 0.4829, 0.6606, 0.476, 0.6627, 0.4533, 0.6901, 0.4588, 0.6606, 0.476, 0.6303, 0.4703, 0.6305, 0.4499, 0.6627, 0.4533, 0.3688, 0.575, 0.3372, 0.5767, 0.3367, 0.5535, 0.3689, 0.5539, 0.3372, 0.5767, 0.3115, 0.5778, 0.3105, 0.5531, 0.3367, 0.5535, 0.3115, 0.5778, 0.29, 0.5784, 0.2888, 0.5528, 0.3105, 0.5531, 0.29, 0.5784, 0.2722, 0.5784, 0.2707, 0.5526, 0.2888, 0.5528, 0.7349, 0.4744, 0.714, 0.466, 0.7159, 0.4433, 0.737, 0.4516, 0.714, 0.466, 0.6901, 0.4588, 0.6917, 0.4368, 0.7159, 0.4433, 0.6901, 0.4588, 0.6627, 0.4533, 0.6638, 0.4325, 0.6917, 0.4368, 0.6627, 0.4533, 0.6305, 0.4499, 0.6309, 0.4312, 0.6638, 0.4325, 0.3689, 0.5539, 0.3367, 0.5535, 0.3427, 0.1159, 0.3749, 0.1164, 0.3367, 0.5535, 0.3105, 0.5531, 0.3165, 0.1156, 0.3427, 0.1159, 0.3105, 0.5531, 0.2888, 0.5528, 0.2947, 0.1153, 0.3165, 0.1156, 0.2888, 0.5528, 0.2707, 0.5526, 0.2767, 0.115, 0.2947, 0.1153, 0.737, 0.4516, 0.7159, 0.4433, 0.7274, 0.07025, 0.7485, 0.07855, 0.7159, 0.4433, 0.6917, 0.4368, 0.7032, 0.06379, 0.7274, 0.07025, 0.6917, 0.4368, 0.6638, 0.4325, 0.6753, 0.05949, 0.7032, 0.06379, 0.6638, 0.4325, 0.6309, 0.4312, 0.6423, 0.05816, 0.6753, 0.05949, 0.3749, 0.1164, 0.3427, 0.1159, 0.3438, 0.0927, 0.3753, 0.09532, 0.3427, 0.1159, 0.3165, 0.1156, 0.3181, 0.09091, 0.3438, 0.0927, 0.3165, 0.1156, 0.2947, 0.1153, 0.2966, 0.08979, 0.3181, 0.09091, 0.2947, 0.1153, 0.2767, 0.115, 0.2788, 0.08928, 0.2966, 0.08979, 0.7485, 0.07855, 0.7274, 0.07025, 0.7268, 0.04945, 0.7477, 0.05745, 0.7274, 0.07025, 0.7032, 0.06379, 0.7029, 0.04372, 0.7268, 0.04945, 0.7032, 0.06379, 0.6753, 0.05949, 0.6754, 0.04062, 0.7029, 0.04372, 0.6753, 0.05949, 0.6423, 0.05816, 0.643, 0.04102, 0.6754, 0.04062, 0.3753, 0.09532, 0.3438, 0.0927, 0.3466, 0.0695, 0.3761, 0.07428, 0.3438, 0.0927, 0.3181, 0.09091, 0.3223, 0.06628, 0.3466, 0.0695, 0.3181, 0.09091, 0.2966, 0.08979, 0.3019, 0.06434, 0.3223, 0.06628, 0.2966, 0.08979, 0.2788, 0.08928, 0.2847, 0.06357, 0.3019, 0.06434, 0.7477, 0.05745, 0.7268, 0.04945, 0.7236, 0.03065, 0.7437, 0.0382, 0.7268, 0.04945, 0.7029, 0.04372, 0.7007, 0.02569, 0.7236, 0.03065, 0.7029, 0.04372, 0.6754, 0.04062, 0.6745, 0.02369, 0.7007, 0.02569, 0.6754, 0.04062, 0.643, 0.04102, 0.6439, 0.02551, 0.6745, 0.02369, 0.3761, 0.07428, 0.3466, 0.0695, 0.3514, 0.04632, 0.3772, 0.05324, 0.3466, 0.0695, 0.3223, 0.06628, 0.3296, 0.04169, 0.3514, 0.04632, 0.3223, 0.06628, 0.3019, 0.06434, 0.3109, 0.03895, 0.3296, 0.04169, 0.3019, 0.06434, 0.2847, 0.06357, 0.295, 0.03792, 0.3109, 0.03895, 0.2847, 0.06357, 0.2707, 0.06392, 0.2817, 0.03855, 0.295, 0.03792, 0.7236, 0.03065, 0.7007, 0.02569, 0.6962, 0.01, 0.7173, 0.01417, 0.7007, 0.02569, 0.6745, 0.02369, 0.6724, 0.008966, 0.6962, 0.01, 0.6745, 0.02369, 0.6439, 0.02551, 0.6451, 0.01184, 0.6724, 0.008966, 0.3772, 0.05324, 0.3514, 0.04632, 0.3588, 0.02317, 0.3788, 0.0322, 0.3514, 0.04632, 0.3296, 0.04169, 0.3412, 0.01715, 0.3588, 0.02317, 0.3296, 0.04169, 0.3109, 0.03895, 0.3254, 0.01363, 0.3412, 0.01715, 0.5689, 0.6844, 0.589, 0.6726, 0.5985, 0.6897, 0.5801, 0.7, 0.589, 0.6726, 0.6106, 0.664, 0.6179, 0.6815, 0.5985, 0.6897, 0.6106, 0.664, 0.6338, 0.6586, 0.6382, 0.6754, 0.6179, 0.6815, 0.6338, 0.6586, 0.6586, 0.6569, 0.6595, 0.6716, 0.6382, 0.6754, 0.6586, 0.6569, 0.6858, 0.66, 0.6821, 0.6707, 0.6595, 0.6716, 0.3705, 0.6382, 0.3923, 0.6472, 0.3723, 0.6615, 0.3503, 0.6467, 0.3923, 0.6472, 0.4122, 0.6533, 0.393, 0.671, 0.3723, 0.6615, 0.4122, 0.6533, 0.4306, 0.6568, 0.4125, 0.6765, 0.393, 0.671, 0.7866, 0.5661, 0.7995, 0.5586, 0.8185, 0.5853, 0.8041, 0.593, 0.7995, 0.5586, 0.814, 0.55, 0.8343, 0.5752, 0.8185, 0.5853, 0.814, 0.55, 0.8302, 0.5403, 0.8514, 0.5627, 0.8343, 0.5752, 0.8302, 0.5403, 0.8485, 0.5294, 0.87, 0.5475, 0.8514, 0.5627, 0.8485, 0.5294, 0.869, 0.517, 0.8905, 0.5286, 0.87, 0.5475, 0.3503, 0.6467, 0.3723, 0.6615, 0.3542, 0.6705, 0.3325, 0.6522, 0.3723, 0.6615, 0.393, 0.671, 0.375, 0.6821, 0.3542, 0.6705, 0.791, 0.5983, 0.8041, 0.593, 0.8222, 0.6132, 0.8076, 0.6179, 0.8041, 0.593, 0.8185, 0.5853, 0.8378, 0.6053, 0.8222, 0.6132, 0.8185, 0.5853, 0.8343, 0.5752, 0.8543, 0.5943, 0.8378, 0.6053, 0.8343, 0.5752, 0.8514, 0.5627, 0.8717, 0.5801, 0.8543, 0.5943, 0.8514, 0.5627, 0.87, 0.5475, 0.8902, 0.562, 0.8717, 0.5801, 0.87, 0.5475, 0.8905, 0.5286, 0.9101, 0.5388, 0.8902, 0.562, 0.7359, 0.5688, 0.7227, 0.5951, 0.7065, 0.5904, 0.7219, 0.5628, 0.7227, 0.5951, 0.7086, 0.6153, 0.6907, 0.6112, 0.7065, 0.5904, 0.7086, 0.6153, 0.6936, 0.6307, 0.6746, 0.6272, 0.6907, 0.6112, 0.8222, 0.6132, 0.8378, 0.6053, 0.8572, 0.6206, 0.8409, 0.6286, 0.8378, 0.6053, 0.8543, 0.5943, 0.874, 0.609, 0.8572, 0.6206, 0.8543, 0.5943, 0.8717, 0.5801, 0.8914, 0.5936, 0.874, 0.609, 0.8717, 0.5801, 0.8902, 0.562, 0.9094, 0.5738, 0.8914, 0.5936, 0.8902, 0.562, 0.9101, 0.5388, 0.9281, 0.5478, 0.9094, 0.5738, 0.7219, 0.5628, 0.7065, 0.5904, 0.6893, 0.5832, 0.7066, 0.5558, 0.7065, 0.5904, 0.6907, 0.6112, 0.6722, 0.604, 0.6893, 0.5832, 0.6907, 0.6112, 0.6746, 0.6272, 0.6553, 0.6199, 0.6722, 0.604, 0.6746, 0.6272, 0.6582, 0.639, 0.6385, 0.6317, 0.6553, 0.6199, 0.8572, 0.6206, 0.874, 0.609, 0.8935, 0.6199, 0.8767, 0.6317, 0.874, 0.609, 0.8914, 0.5936, 0.9105, 0.604, 0.8935, 0.6199, 0.8914, 0.5936, 0.9094, 0.5738, 0.9275, 0.5832, 0.9105, 0.604, 0.9094, 0.5738, 0.9281, 0.5478, 0.9448, 0.5558, 0.9275, 0.5832, 0.7066, 0.5558, 0.6893, 0.5832, 0.6712, 0.5738, 0.6899, 0.5478, 0.6893, 0.5832, 0.6722, 0.604, 0.6532, 0.5936, 0.6712, 0.5738, 0.6722, 0.604, 0.6553, 0.6199, 0.6358, 0.609, 0.6532, 0.5936, 0.6553, 0.6199, 0.6385, 0.6317, 0.619, 0.6206, 0.6358, 0.609, 0.8767, 0.6317, 0.8935, 0.6199, 0.9128, 0.6272, 0.8964, 0.639, 0.8935, 0.6199, 0.9105, 0.604, 0.9289, 0.6112, 0.9128, 0.6272, 0.9105, 0.604, 0.9275, 0.5832, 0.9447, 0.5904, 0.9289, 0.6112, 0.9275, 0.5832, 0.9448, 0.5558, 0.9601, 0.5628, 0.9447, 0.5904, 0.6899, 0.5478, 0.6712, 0.5738, 0.652, 0.562, 0.6718, 0.5388, 0.6712, 0.5738, 0.6532, 0.5936, 0.6335, 0.5801, 0.652, 0.562, 0.6532, 0.5936, 0.6358, 0.609, 0.6161, 0.5943, 0.6335, 0.5801, 0.6358, 0.609, 0.619, 0.6206, 0.5996, 0.6053, 0.6161, 0.5943, 0.619, 0.6206, 0.6027, 0.6286, 0.584, 0.6132, 0.5996, 0.6053, 0.9128, 0.6272, 0.9289, 0.6112, 0.9468, 0.6153, 0.9319, 0.6307, 0.9289, 0.6112, 0.9447, 0.5904, 0.9609, 0.5951, 0.9468, 0.6153, 0.9447, 0.5904, 0.9601, 0.5628, 0.9741, 0.5688, 0.9609, 0.5951, 0.6718, 0.5388, 0.652, 0.562, 0.6318, 0.5475, 0.6522, 0.5286, 0.652, 0.562, 0.6335, 0.5801, 0.6132, 0.5627, 0.6318, 0.5475, 0.6335, 0.5801, 0.6161, 0.5943, 0.596, 0.5752, 0.6132, 0.5627, 0.6161, 0.5943, 0.5996, 0.6053, 0.5803, 0.5853, 0.596, 0.5752, 0.5996, 0.6053, 0.584, 0.6132, 0.5659, 0.593, 0.5803, 0.5853, 0.584, 0.6132, 0.5694, 0.6179, 0.5528, 0.5983, 0.5659, 0.593, 0.1133, 0.6821, 0.09241, 0.6705, 0.1105, 0.6615, 0.1312, 0.671, 0.09241, 0.6705, 0.07073, 0.6522, 0.08856, 0.6467, 0.1105, 0.6615, 0.6522, 0.5286, 0.6318, 0.5475, 0.6102, 0.5294, 0.6308, 0.517, 0.6318, 0.5475, 0.6132, 0.5627, 0.592, 0.5403, 0.6102, 0.5294, 0.6132, 0.5627, 0.596, 0.5752, 0.5757, 0.55, 0.592, 0.5403, 0.596, 0.5752, 0.5803, 0.5853, 0.5612, 0.5586, 0.5757, 0.55, 0.5803, 0.5853, 0.5659, 0.593, 0.5484, 0.5661, 0.5612, 0.5586, 0.1507, 0.6765, 0.1312, 0.671, 0.1504, 0.6533, 0.1688, 0.6568, 0.1312, 0.671, 0.1105, 0.6615, 0.1305, 0.6472, 0.1504, 0.6533, 0.1105, 0.6615, 0.08856, 0.6467, 0.1087, 0.6382, 0.1305, 0.6472, 0.6821, 0.6707, 0.6994, 0.6853, 0.6759, 0.6888, 0.6595, 0.6716, 0.6994, 0.6853, 0.714, 0.7013, 0.6902, 0.7073, 0.6759, 0.6888, 0.714, 0.7013, 0.7263, 0.7186, 0.7028, 0.7268, 0.6902, 0.7073, 0.7263, 0.7186, 0.7366, 0.7369, 0.7138, 0.7472, 0.7028, 0.7268, 0.7366, 0.7369, 0.7448, 0.7563, 0.7232, 0.7685, 0.7138, 0.7472, 0.7448, 0.7563, 0.7511, 0.7768, 0.7312, 0.7907, 0.7232, 0.7685, 0.7511, 0.7768, 0.7551, 0.7986, 0.7373, 0.8139, 0.7312, 0.7907, 0.139, 0.02374, 0.117, 0.0322, 0.09705, 0.02317, 0.1194, 0.008966, 0.6595, 0.6716, 0.6759, 0.6888, 0.6533, 0.6947, 0.6382, 0.6754, 0.6759, 0.6888, 0.6902, 0.7073, 0.667, 0.715, 0.6533, 0.6947, 0.6902, 0.7073, 0.7028, 0.7268, 0.6794, 0.7361, 0.667, 0.715, 0.7028, 0.7268, 0.7138, 0.7472, 0.6908, 0.7579, 0.6794, 0.7361, 0.7138, 0.7472, 0.7232, 0.7685, 0.7012, 0.7804, 0.6908, 0.7579, 0.7232, 0.7685, 0.7312, 0.7907, 0.7105, 0.8036, 0.7012, 0.7804, 0.7312, 0.7907, 0.7373, 0.8139, 0.7186, 0.8275, 0.7105, 0.8036, 0.7373, 0.8139, 0.7414, 0.8384, 0.7252, 0.8525, 0.7186, 0.8275, 0.6382, 0.6754, 0.6533, 0.6947, 0.6314, 0.7024, 0.6179, 0.6815, 0.6533, 0.6947, 0.667, 0.715, 0.6442, 0.724, 0.6314, 0.7024, 0.667, 0.715, 0.6794, 0.7361, 0.6563, 0.7462, 0.6442, 0.724, 0.6794, 0.7361, 0.6908, 0.7579, 0.6678, 0.7688, 0.6563, 0.7462, 0.6908, 0.7579, 0.7012, 0.7804, 0.6788, 0.792, 0.6678, 0.7688, 0.7012, 0.7804, 0.7105, 0.8036, 0.6892, 0.8156, 0.6788, 0.792, 0.7105, 0.8036, 0.7186, 0.8275, 0.6989, 0.8397, 0.6892, 0.8156, 0.7186, 0.8275, 0.7252, 0.8525, 0.7078, 0.8646, 0.6989, 0.8397, 0.6179, 0.6815, 0.6314, 0.7024, 0.6103, 0.7118, 0.5985, 0.6897, 0.6314, 0.7024, 0.6442, 0.724, 0.6218, 0.7343, 0.6103, 0.7118, 0.6442, 0.724, 0.6563, 0.7462, 0.6333, 0.757, 0.6218, 0.7343, 0.6563, 0.7462, 0.6678, 0.7688, 0.6447, 0.78, 0.6333, 0.757, 0.6678, 0.7688, 0.6788, 0.792, 0.656, 0.8033, 0.6447, 0.78, 0.6788, 0.792, 0.6892, 0.8156, 0.6673, 0.8268, 0.656, 0.8033, 0.6892, 0.8156, 0.6989, 0.8397, 0.6784, 0.8506, 0.6673, 0.8268, 0.6989, 0.8397, 0.7078, 0.8646, 0.6894, 0.8747, 0.6784, 0.8506, 0.5985, 0.6897, 0.6103, 0.7118, 0.5897, 0.7228, 0.5801, 0.7, 0.6103, 0.7118, 0.6218, 0.7343, 0.5999, 0.7457, 0.5897, 0.7228, 0.6218, 0.7343, 0.6333, 0.757, 0.6105, 0.7686, 0.5999, 0.7457, 0.6333, 0.757, 0.6447, 0.78, 0.6215, 0.7915, 0.6105, 0.7686, 0.6447, 0.78, 0.656, 0.8033, 0.633, 0.8144, 0.6215, 0.7915, 0.656, 0.8033, 0.6673, 0.8268, 0.6448, 0.8372, 0.633, 0.8144, 0.6673, 0.8268, 0.6784, 0.8506, 0.6572, 0.8601, 0.6448, 0.8372, 0.6784, 0.8506, 0.6894, 0.8747, 0.67, 0.8831, 0.6572, 0.8601, 0.5801, 0.7, 0.5897, 0.7228, 0.5699, 0.7355, 0.5626, 0.7124, 0.5897, 0.7228, 0.5999, 0.7457, 0.5783, 0.7583, 0.5699, 0.7355, 0.5999, 0.7457, 0.6105, 0.7686, 0.5878, 0.7809, 0.5783, 0.7583, 0.6105, 0.7686, 0.6215, 0.7915, 0.5983, 0.8032, 0.5878, 0.7809, 0.6215, 0.7915, 0.633, 0.8144, 0.6096, 0.8252, 0.5983, 0.8032, 0.633, 0.8144, 0.6448, 0.8372, 0.6218, 0.8469, 0.6096, 0.8252, 0.6448, 0.8372, 0.6572, 0.8601, 0.6351, 0.8684, 0.6218, 0.8469, 0.6572, 0.8601, 0.67, 0.8831, 0.6496, 0.8895, 0.6351, 0.8684, 0.5626, 0.7124, 0.5699, 0.7355, 0.5507, 0.7501, 0.5461, 0.7271, 0.5699, 0.7355, 0.5783, 0.7583, 0.5573, 0.7724, 0.5507, 0.7501, 0.5783, 0.7583, 0.5878, 0.7809, 0.5654, 0.794, 0.5573, 0.7724, 0.5878, 0.7809, 0.5983, 0.8032, 0.5749, 0.8151, 0.5654, 0.794, 0.5983, 0.8032, 0.6096, 0.8252, 0.5858, 0.8357, 0.5749, 0.8151, 0.6096, 0.8252, 0.6218, 0.8469, 0.5982, 0.8558, 0.5858, 0.8357, 0.6218, 0.8469, 0.6351, 0.8684, 0.6122, 0.8752, 0.5982, 0.8558, 0.6351, 0.8684, 0.6496, 0.8895, 0.6281, 0.8939, 0.6122, 0.8752, 0.3588, 0.02317, 0.3812, 0.008966, 0.4008, 0.02374, 0.3788, 0.0322, 0.5507, 0.7501, 0.5573, 0.7724, 0.5367, 0.788, 0.5325, 0.7669, 0.5573, 0.7724, 0.5654, 0.794, 0.5431, 0.8082, 0.5367, 0.788, 0.5654, 0.794, 0.5749, 0.8151, 0.5514, 0.8275, 0.5431, 0.8082, 0.5749, 0.8151, 0.5858, 0.8357, 0.5616, 0.846, 0.5514, 0.8275, 0.5858, 0.8357, 0.5982, 0.8558, 0.5738, 0.8636, 0.5616, 0.846, 0.5982, 0.8558, 0.6122, 0.8752, 0.5882, 0.8802, 0.5738, 0.8636, 0.6122, 0.8752, 0.6281, 0.8939, 0.6051, 0.8957, 0.5882, 0.8802])
me_roundcube.materials.append(mat_material_001)
me_roundcube.update()

# ---- objects
ob_roundcube = bpy.data.objects.new('Roundcube', me_roundcube)

# ---- transforms, parenting, visibility, modifiers, constraints
ob_roundcube.location = (0.0, 0.0, 1.5)

# ---- collection membership
col_collection.objects.link(ob_roundcube)

# ---- scene / render settings (as saved in the file)
scene.frame_start = 1; scene.frame_end = 250; scene.frame_set(1)
scene.render.engine = 'BLENDER_EEVEE_NEXT'
scene.render.bake_bias = 0.0
scene.render.bake_samples = 0
scene.cycles.sampling_pattern = 'TABULATED_SOBOL'
scene.eevee.use_volume_custom_range = False
bpy.context.view_layer.update()

# ---- added for rendering (the .blend has no active camera and no usable light): camera, sun
cam_auto = bpy.data.cameras.new('AutoCamera')
cam_auto.lens = 50.0
cam_auto.sensor_width = 36.0
cam_auto.clip_end = 1000.0
ob_auto_camera = bpy.data.objects.new('AutoCamera', cam_auto)
scene.collection.objects.link(ob_auto_camera)
ob_auto_camera.location = (3.18901, -3.82681, 4.05121)
ob_auto_camera.rotation_euler = (1.09748, -7.21219e-08, 0.694738)
scene.camera = ob_auto_camera
light_auto_sun = bpy.data.lights.new('AutoSun', 'SUN')
light_auto_sun.energy = 3.0
light_auto_sun.angle = 0.0523599
ob_auto_sun = bpy.data.objects.new('AutoSun', light_auto_sun)
scene.collection.objects.link(ob_auto_sun)
ob_auto_sun.rotation_euler = (0.872665, 0.174533, 0.523599)
bpy.context.view_layer.update()
